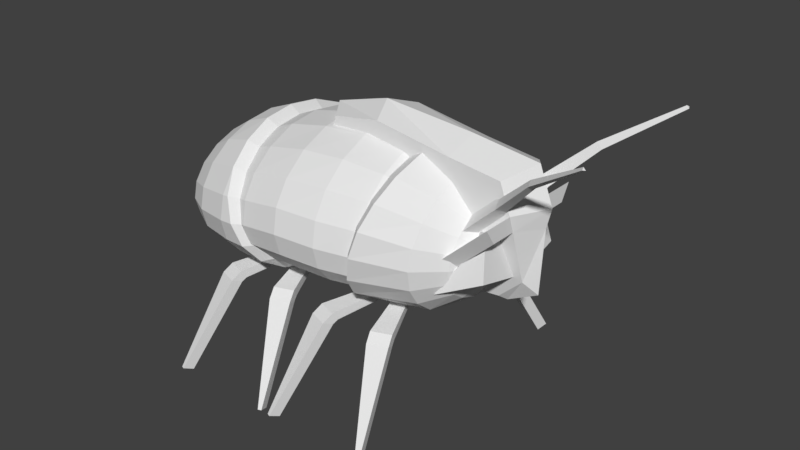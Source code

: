 # Source: Buggy.blend  (saved by Blender 2.79.0; exported with 4.5.12 LTS)
import bpy
from mathutils import Matrix  # noqa: F401  (used for matrix-valued properties, if any)

bpy.ops.wm.read_factory_settings(use_empty=True)
scene = bpy.context.scene
scene.name = 'Scene'

# ---- collections
col_collection_1 = bpy.data.collections.new('Collection 1'); scene.collection.children.link(col_collection_1)

# ---- world
world_world = bpy.data.worlds.new('World'); scene.world = world_world
world_world.color = (0.05088, 0.05088, 0.05088)
world_world.use_sun_shadow = False
world_world.sun_shadow_jitter_overblur = 0.0
world_world.cycles.sampling_method = 'MANUAL'

# ---- meshes
me_cube_006 = bpy.data.meshes.new('Cube.006')
me_cube_006.from_pydata([(-2.35, 0.4712, -0.7406), (-2.81, 0.01458, 1.931), (-2.532, 2.931, -0.2181), (-2.13, 1.012, 1.626), (-0.332, 0.5053, 0.353), (-0.6268, 0.06707, 2.277), (-0.4463, 2.451, 0.7787), (-0.7411, 2.013, 2.703)], [], [(0, 1, 3, 2), (2, 3, 7, 6), (6, 7, 5, 4), (4, 5, 1, 0), (2, 6, 4, 0), (7, 3, 1, 5)])
me_cube_006.use_remesh_preserve_volume = False
me_cube_006.use_remesh_preserve_attributes = False
me_cube_006.use_mirror_vertex_groups = False
me_cube_006.update()
me_cube_005 = bpy.data.meshes.new('Cube.005')
me_cube_005.from_pydata([(-1.034, -1.0, -1.281), (-0.5239, -1.0, 0.9597), (-1.034, 1.0, -1.281), (-0.5239, 1.0, 0.9597), (0.6674, -1.0, 0.298), (0.4654, -1.0, 0.8325), (0.6674, 1.0, 0.298), (0.4654, 1.0, 0.8325), (-2.481, -1.0, -0.4307), (-1.972, -1.0, 1.192), (-2.481, 1.0, -0.4307), (-1.972, 1.0, 1.192), (-3.391, -1.0, -0.558), (-2.882, -1.0, 1.045), (-3.391, 1.0, -0.558), (-2.882, 1.0, 1.045), (0.2635, -0.2576, -1.412), (0.2635, 0.2576, -1.412), (0.7017, -0.2576, -1.006), (0.7017, 0.2576, -1.006), (-0.7399, 0.8317, -1.31), (-0.7399, -0.8317, -1.31), (0.6752, -0.8317, 0.002562), (0.6752, 0.8317, 0.002562), (0.6674, 2.129, 0.298), (-1.034, 2.129, -1.281), (-1.034, -2.129, -1.281), (0.6674, -2.129, 0.298), (-0.7399, -1.771, -1.31), (0.6752, 1.771, 0.002562), (-0.7399, 1.771, -1.31), (0.6752, -1.771, 0.002562), (-1.048, 0.0, -1.368), (-0.4401, 0.0, 1.213), (1.079, 0.0, 0.369), (0.8211, 0.0, 1.05), (-2.606, 0.0, -0.4532), (-2.209, 0.0, 1.364), (-3.587, 0.0, -0.5903), (-3.278, 0.0, 1.069), (0.3496, 0.0, -1.51), (0.9294, 0.0, -1.216), (0.9883, 0.0, -0.007705), (-0.7311, 0.0, -1.401)], [], [(33, 3, 11, 37), (2, 3, 7, 6), (34, 35, 5, 4), (4, 5, 1, 0), (43, 20, 17, 40), (35, 33, 1, 5), (8, 9, 13, 12), (32, 0, 8, 36), (3, 2, 10, 11), (0, 1, 9, 8), (38, 39, 15, 14), (37, 11, 15, 39), (36, 8, 12, 38), (11, 10, 14, 15), (40, 41, 18, 16), (42, 22, 18, 41), (22, 21, 16, 18), (20, 23, 19, 17), (0, 21, 28, 26), (6, 23, 29, 24), (34, 4, 22, 42), (32, 2, 20, 43), (25, 24, 29, 30), (27, 26, 28, 31), (23, 20, 30, 29), (22, 4, 27, 31), (20, 2, 25, 30), (4, 0, 26, 27), (21, 22, 31, 28), (2, 6, 24, 25), (0, 32, 43, 21), (6, 34, 42, 23), (23, 42, 41, 19), (17, 19, 41, 40), (10, 36, 38, 14), (9, 37, 39, 13), (12, 13, 39, 38), (2, 32, 36, 10), (7, 3, 33, 35), (21, 43, 40, 16), (6, 7, 35, 34), (1, 33, 37, 9)])
me_cube_005.use_remesh_preserve_volume = False
me_cube_005.use_remesh_preserve_attributes = False
me_cube_005.use_mirror_vertex_groups = False
me_cube_005.update()
me_cylinder = bpy.data.meshes.new('Cylinder')
me_cylinder.from_pydata([(-5.325, 6.873, -3.958), (0.7931, 6.724, -2.631), (-2.984, 0.7136, -4.576), (1.423, 5.065, -2.797), (-7.666, 0.7136, -3.341), (0.1628, 5.065, -2.465), (7.189, 9.043, -1.226), (7.599, 7.964, -1.334), (6.779, 7.964, -1.118), (16.88, 13.16, 0.2662), (17.11, 12.71, 0.235), (16.75, 12.71, 0.3229)], [], [(0, 1, 3, 2), (2, 3, 5, 4), (1, 5, 8, 6), (4, 5, 1, 0), (0, 2, 4), (6, 8, 11, 9), (5, 3, 7, 8), (3, 1, 6, 7), (10, 9, 11), (8, 7, 10, 11), (7, 6, 9, 10)])
me_cylinder.use_remesh_preserve_volume = False
me_cylinder.use_remesh_preserve_attributes = False
me_cylinder.use_mirror_vertex_groups = False
me_cylinder.update()
me_cube_004 = bpy.data.meshes.new('Cube.004')
me_cube_004.from_pydata([(-1.479, 0.0, 1.804), (-1.479, 0.0, 3.218), (-3.688, 0.5409, -0.8721), (-3.688, 0.575, 0.8721), (1.479, 0.0, 1.804), (1.479, 0.0, 3.218), (3.688, 0.5409, -0.8721), (3.688, 0.575, 0.8721), (-3.688, 0.5722, -1.645), (-3.688, 0.6348, -0.7727), (3.688, 0.5722, -1.645), (3.688, 0.6348, -0.7727), (-0.6627, 0.9004, -21.08), (-0.6627, 0.963, -20.2), (0.6627, 0.9004, -21.08), (0.6627, 0.963, -20.2)], [], [(0, 1, 3, 2), (3, 7, 11, 9), (6, 7, 5, 4), (4, 5, 1, 0), (2, 6, 4, 0), (7, 3, 1, 5), (9, 11, 15, 13), (2, 3, 9, 8), (7, 6, 10, 11), (6, 2, 8, 10), (12, 13, 15, 14), (8, 9, 13, 12), (11, 10, 14, 15), (10, 8, 12, 14)])
me_cube_004.use_remesh_preserve_volume = False
me_cube_004.use_remesh_preserve_attributes = False
me_cube_004.use_mirror_vertex_groups = False
me_cube_004.update()
me_cube_003 = bpy.data.meshes.new('Cube.003')
me_cube_003.from_pydata([(-1.479, 0.0, 1.804), (-1.479, 0.0, 3.218), (-3.688, 0.5409, -0.8721), (-3.688, 0.575, 0.8721), (1.479, 0.0, 1.804), (1.479, 0.0, 3.218), (3.688, 0.5409, -0.8721), (3.688, 0.575, 0.8721), (-3.688, 0.5722, -1.645), (-3.688, 0.6348, -0.7727), (3.688, 0.5722, -1.645), (3.688, 0.6348, -0.7727), (-0.6627, 0.9004, -21.08), (-0.6627, 0.963, -20.2), (0.6627, 0.9004, -21.08), (0.6627, 0.963, -20.2)], [], [(0, 1, 3, 2), (3, 7, 11, 9), (6, 7, 5, 4), (4, 5, 1, 0), (2, 6, 4, 0), (7, 3, 1, 5), (9, 11, 15, 13), (2, 3, 9, 8), (7, 6, 10, 11), (6, 2, 8, 10), (12, 13, 15, 14), (8, 9, 13, 12), (11, 10, 14, 15), (10, 8, 12, 14)])
me_cube_003.use_remesh_preserve_volume = False
me_cube_003.use_remesh_preserve_attributes = False
me_cube_003.use_mirror_vertex_groups = False
me_cube_003.update()
me_cube_002 = bpy.data.meshes.new('Cube.002')
me_cube_002.from_pydata([(-1.479, 0.0, 1.804), (-1.479, 0.0, 3.218), (-3.688, 0.5409, -0.8721), (-3.688, 0.575, 0.8721), (1.479, 0.0, 1.804), (1.479, 0.0, 3.218), (3.688, 0.5409, -0.8721), (3.688, 0.575, 0.8721), (-3.688, 0.5722, -1.645), (-3.688, 0.6348, -0.7727), (3.688, 0.5722, -1.645), (3.688, 0.6348, -0.7727), (-0.6627, 0.9004, -21.08), (-0.6627, 0.963, -20.2), (0.6627, 0.9004, -21.08), (0.6627, 0.963, -20.2)], [], [(0, 1, 3, 2), (3, 7, 11, 9), (6, 7, 5, 4), (4, 5, 1, 0), (2, 6, 4, 0), (7, 3, 1, 5), (9, 11, 15, 13), (2, 3, 9, 8), (7, 6, 10, 11), (6, 2, 8, 10), (12, 13, 15, 14), (8, 9, 13, 12), (11, 10, 14, 15), (10, 8, 12, 14)])
me_cube_002.use_remesh_preserve_volume = False
me_cube_002.use_remesh_preserve_attributes = False
me_cube_002.use_mirror_vertex_groups = False
me_cube_002.update()
me_cube_001 = bpy.data.meshes.new('Cube.001')
me_cube_001.from_pydata([(-1.479, 0.0, 1.804), (-1.479, 0.0, 3.218), (-3.688, 0.5409, -0.8721), (-3.688, 0.575, 0.8721), (1.479, 0.0, 1.804), (1.479, 0.0, 3.218), (3.688, 0.5409, -0.8721), (3.688, 0.575, 0.8721), (-3.688, 0.5722, -1.645), (-3.688, 0.6348, -0.7727), (3.688, 0.5722, -1.645), (3.688, 0.6348, -0.7727), (-0.6627, 0.9004, -21.08), (-0.6627, 0.963, -20.2), (0.6627, 0.9004, -21.08), (0.6627, 0.963, -20.2)], [], [(0, 1, 3, 2), (3, 7, 11, 9), (6, 7, 5, 4), (4, 5, 1, 0), (2, 6, 4, 0), (7, 3, 1, 5), (9, 11, 15, 13), (2, 3, 9, 8), (7, 6, 10, 11), (6, 2, 8, 10), (12, 13, 15, 14), (8, 9, 13, 12), (11, 10, 14, 15), (10, 8, 12, 14)])
me_cube_001.use_remesh_preserve_volume = False
me_cube_001.use_remesh_preserve_attributes = False
me_cube_001.use_mirror_vertex_groups = False
me_cube_001.update()
me_sphere_002 = bpy.data.meshes.new('Sphere.002')
me_sphere_002.from_pydata([(0.09508, 0.8247, -0.4287), (0.07158, 0.6734, -0.7055), (0.06306, 0.4761, -0.8386), (0.05085, 0.2465, -0.9211), (0.057, 3.825e-07, -0.9515), (0.3076, 0.7843, -0.4656), (0.2426, 0.6404, -0.7118), (0.1847, 0.4528, -0.8432), (0.1147, 0.2344, -0.9234), (0.4963, 0.6672, -0.5016), (0.4028, 0.5448, -0.7189), (0.2967, 0.3852, -0.8482), (0.1723, 0.1994, -0.926), (0.6524, 0.4848, -0.5323), (0.5357, 0.3958, -0.7261), (0.3873, 0.2799, -0.8534), (0.2199, 0.1449, -0.9287), (0.7543, 0.2548, -0.5526), (0.6232, 0.2081, -0.7324), (0.4484, 0.1471, -0.856), (0.2539, 0.07616, -0.9306), (0.7863, 4.197e-07, -0.5584), (0.6535, 4.129e-07, -0.7339), (0.4708, 3.925e-07, -0.8577), (0.2655, 3.876e-07, -0.9314), (0.7543, -0.2548, -0.5526), (0.6232, -0.2081, -0.7324), (0.4484, -0.1471, -0.856), (0.2539, -0.07616, -0.9306), (0.6524, -0.4848, -0.5323), (0.5357, -0.3958, -0.7261), (0.3873, -0.2799, -0.8534), (0.2199, -0.1449, -0.9287), (0.4963, -0.6672, -0.5016), (0.4028, -0.5448, -0.7189), (0.2967, -0.3852, -0.8482), (0.1723, -0.1994, -0.926), (0.3076, -0.7843, -0.4656), (0.2426, -0.6404, -0.7118), (0.1847, -0.4528, -0.8432), (0.1147, -0.2344, -0.9234), (0.09508, -0.8247, -0.4287), (0.07158, -0.6734, -0.7055), (0.06306, -0.4761, -0.8386), (0.05085, -0.2465, -0.9211), (-0.1145, -0.7843, -0.3955), (-0.09634, -0.6404, -0.7003), (-0.05564, -0.4528, -0.8345), (-0.01186, -0.2344, -0.9188), (-0.2866, -0.6672, -0.3687), (-0.2446, -0.5448, -0.6966), (-0.1632, -0.3852, -0.8309), (-0.0657, -0.1994, -0.9167), (-0.4087, -0.4848, -0.3497), (-0.3633, -0.3958, -0.6957), (-0.2392, -0.2799, -0.8283), (-0.105, -0.1449, -0.9158), (-0.4753, -0.2548, -0.3381), (-0.4164, -0.2081, -0.6955), (-0.2899, -0.1471, -0.8283), (-0.1289, -0.07616, -0.9162), (-0.4865, 3.776e-07, -0.3346), (-0.4277, 4.225e-07, -0.6955), (-0.2979, 3.579e-07, -0.8285), (-0.136, 3.623e-07, -0.9164), (-0.4753, 0.2548, -0.3381), (-0.4164, 0.2081, -0.6955), (-0.2899, 0.1471, -0.8283), (-0.1289, 0.07616, -0.9162), (-0.4087, 0.4848, -0.3497), (-0.3633, 0.3958, -0.6957), (-0.2392, 0.2799, -0.8283), (-0.105, 0.1449, -0.9158), (-0.2866, 0.6672, -0.3687), (-0.2446, 0.5448, -0.6966), (-0.1632, 0.3852, -0.8309), (-0.0657, 0.1994, -0.9167), (-0.1145, 0.7843, -0.3955), (-0.09634, 0.6404, -0.7003), (-0.05564, 0.4528, -0.8345), (-0.01186, 0.2344, -0.9188), (0.01137, 0.5781, -0.2832), (-0.1124, 0.4917, -0.2611), (-0.2012, 0.3573, -0.2447), (-0.2478, 0.1878, -0.2348), (-0.2583, 3.502e-07, -0.2323), (-0.2478, -0.1878, -0.2348), (-0.2012, -0.3573, -0.2447), (-0.1124, -0.4917, -0.2611), (0.01137, -0.5781, -0.2832), (0.1584, -0.6078, -0.3093), (0.3112, -0.5781, -0.3365), (0.4504, -0.4917, -0.3628), (0.5656, -0.3573, -0.3851), (0.6406, -0.1878, -0.4002), (0.6643, 3.83e-07, -0.4042), (0.6406, 0.1878, -0.4002), (0.5656, 0.3573, -0.3851), (0.4504, 0.4917, -0.3628), (0.3112, 0.5781, -0.3365), (0.1584, 0.6078, -0.3093)], [], [(3, 2, 7, 8), (4, 3, 8), (1, 0, 5, 6), (2, 1, 6, 7), (6, 5, 9, 10), (7, 6, 10, 11), (8, 7, 11, 12), (4, 8, 12), (12, 11, 15, 16), (4, 12, 16), (10, 9, 13, 14), (11, 10, 14, 15), (15, 14, 18, 19), (16, 15, 19, 20), (4, 16, 20), (14, 13, 17, 18), (4, 20, 24), (18, 17, 21, 22), (19, 18, 22, 23), (20, 19, 23, 24), (24, 23, 27, 28), (4, 24, 28), (22, 21, 25, 26), (23, 22, 26, 27), (27, 26, 30, 31), (28, 27, 31, 32), (4, 28, 32), (26, 25, 29, 30), (4, 32, 36), (30, 29, 33, 34), (31, 30, 34, 35), (32, 31, 35, 36), (36, 35, 39, 40), (4, 36, 40), (34, 33, 37, 38), (35, 34, 38, 39), (39, 38, 42, 43), (40, 39, 43, 44), (4, 40, 44), (38, 37, 41, 42), (4, 44, 48), (42, 41, 45, 46), (43, 42, 46, 47), (44, 43, 47, 48), (48, 47, 51, 52), (4, 48, 52), (46, 45, 49, 50), (47, 46, 50, 51), (51, 50, 54, 55), (52, 51, 55, 56), (4, 52, 56), (50, 49, 53, 54), (4, 56, 60), (54, 53, 57, 58), (55, 54, 58, 59), (56, 55, 59, 60), (60, 59, 63, 64), (4, 60, 64), (58, 57, 61, 62), (59, 58, 62, 63), (62, 61, 65, 66), (63, 62, 66, 67), (64, 63, 67, 68), (4, 64, 68), (4, 68, 72), (66, 65, 69, 70), (67, 66, 70, 71), (68, 67, 71, 72), (71, 70, 74, 75), (72, 71, 75, 76), (4, 72, 76), (70, 69, 73, 74), (74, 73, 77, 78), (75, 74, 78, 79), (76, 75, 79, 80), (4, 76, 80), (80, 79, 2, 3), (4, 80, 3), (78, 77, 0, 1), (79, 78, 1, 2), (73, 69, 83, 82), (37, 33, 92, 91), (53, 49, 88, 87), (77, 73, 82, 81), (69, 65, 84, 83), (5, 0, 100, 99), (61, 57, 86, 85), (33, 29, 93, 92), (65, 61, 85, 84), (17, 13, 97, 96), (25, 21, 95, 94), (57, 53, 87, 86), (41, 37, 91, 90), (21, 17, 96, 95), (13, 9, 98, 97), (0, 77, 81, 100), (49, 45, 89, 88), (45, 41, 90, 89), (9, 5, 99, 98), (29, 25, 94, 93)])
me_sphere_002.use_remesh_preserve_volume = False
me_sphere_002.use_remesh_preserve_attributes = False
me_sphere_002.use_mirror_vertex_groups = False
me_sphere_002.update()
me_sphere_001 = bpy.data.meshes.new('Sphere.001')
me_sphere_001.from_pydata([(-0.1295, 0.2903, 0.9498), (-0.09961, 0.5609, 0.8631), (-0.07305, 0.7932, 0.7219), (-0.02804, 0.9714, 0.5218), (0.02445, 1.083, 0.2577), (-0.06738, 0.2761, 0.9505), (0.01824, 0.5334, 0.8642), (0.09324, 0.7544, 0.7237), (0.1827, 0.9239, 0.5234), (0.2603, 1.03, 0.2592), (-0.1255, 1.097e-07, 0.9802), (-0.01183, 0.2349, 0.9506), (0.1281, 0.4537, 0.8635), (0.2544, 0.6417, 0.7227), (0.3867, 0.7859, 0.5236), (0.03396, 0.1706, 0.9508), (0.2181, 0.3297, 0.862), (0.3889, 0.4662, 0.7203), (0.5546, 0.571, 0.523), (0.069, 0.08971, 0.9507), (0.2752, 0.1733, 0.8612), (0.4772, 0.2451, 0.7181), (0.6627, 0.3002, 0.5229), (0.08062, 4.515e-07, 0.9508), (0.2981, 5.344e-07, 0.8607), (0.5087, 4.119e-07, 0.7173), (0.7026, 4.691e-07, 0.5223), (0.069, -0.08971, 0.9507), (0.2752, -0.1733, 0.8612), (0.4772, -0.2451, 0.7181), (0.6627, -0.3002, 0.5229), (0.03396, -0.1706, 0.9508), (0.2181, -0.3297, 0.862), (0.3889, -0.4662, 0.7203), (0.5546, -0.571, 0.523), (-0.01183, -0.2349, 0.9506), (0.1281, -0.4537, 0.8635), (0.2544, -0.6417, 0.7227), (0.3867, -0.7859, 0.5236), (-0.06738, -0.2761, 0.9505), (0.01824, -0.5334, 0.8642), (0.09324, -0.7544, 0.7237), (0.1827, -0.9239, 0.5234), (0.2603, -1.03, 0.2592), (-0.1295, -0.2903, 0.9498), (-0.09961, -0.5609, 0.8631), (-0.07305, -0.7932, 0.7219), (-0.02804, -0.9714, 0.5218), (0.02445, -1.083, 0.2577), (-0.1896, -0.2761, 0.9482), (-0.211, -0.5334, 0.8591), (-0.2276, -0.7544, 0.716), (-0.2235, -0.9239, 0.5177), (-0.1952, -1.03, 0.2574), (-0.2387, -0.2349, 0.9455), (-0.3042, -0.4537, 0.852), (-0.3518, -0.6417, 0.7062), (-0.3815, -0.7859, 0.5101), (-0.3765, -0.8766, 0.257), (-0.274, -0.1706, 0.9432), (-0.3881, -0.3297, 0.8467), (-0.4468, -0.4662, 0.6965), (-0.487, -0.571, 0.5002), (-0.5012, -0.6369, 0.2546), (-0.3017, -0.08971, 0.9436), (-0.4406, -0.1733, 0.8441), (-0.5211, -0.2451, 0.6907), (-0.5445, -0.3002, 0.4923), (-0.5693, -0.3348, 0.2515), (-0.3099, 4.439e-07, 0.9438), (-0.4518, 3.026e-07, 0.8435), (-0.5351, 4.088e-07, 0.6892), (-0.567, 4.129e-07, 0.4908), (-0.591, 4.372e-07, 0.2508), (-0.3017, 0.08971, 0.9436), (-0.4406, 0.1733, 0.8441), (-0.5211, 0.2451, 0.6907), (-0.5445, 0.3002, 0.4923), (-0.5693, 0.3348, 0.2515), (-0.1548, 0.6589, -0.1682), (-0.2737, 0.5638, -0.1992), (-0.3624, 0.4116, -0.2244), (-0.4297, 0.2172, -0.2419), (-0.274, 0.1706, 0.9432), (-0.3881, 0.3297, 0.8467), (-0.4468, 0.4662, 0.6965), (-0.487, 0.571, 0.5002), (-0.5012, 0.6369, 0.2546), (-0.4508, 4.551e-07, -0.2484), (-0.4297, -0.2172, -0.2419), (-0.3624, -0.4116, -0.2244), (-0.2737, -0.5638, -0.1992), (-0.1548, -0.6589, -0.1682), (-0.01712, -0.6884, -0.134), (-0.2387, 0.2349, 0.9455), (-0.3042, 0.4537, 0.852), (-0.3518, 0.6417, 0.7062), (-0.3815, 0.7859, 0.5101), (-0.3765, 0.8766, 0.257), (0.2563, -0.5548, -0.06957), (0.1257, -0.6507, -0.09974), (0.2619, -0.5502, -0.06827), (0.3687, -0.3941, -0.04375), (0.4416, -0.2049, -0.02701), (0.4647, 4.762e-07, -0.0217), (-0.1896, 0.2761, 0.9482), (-0.211, 0.5334, 0.8591), (-0.2276, 0.7544, 0.716), (-0.2235, 0.9239, 0.5177), (-0.1952, 1.03, 0.2574), (0.4416, 0.2049, -0.02701), (0.3687, 0.3941, -0.04375), (0.2563, 0.5548, -0.06957), (0.2619, 0.5502, -0.06827), (0.1257, 0.6507, -0.09973), (-0.01712, 0.6884, -0.134), (0.03838, 1.096, 0.1596), (0.2693, 1.036, 0.2141), (0.4874, 0.8759, 0.2642), (0.4785, 0.8831, 0.2622), (0.6575, 0.6274, 0.3033), (0.7735, 0.3262, 0.3299), (0.8103, 4.391e-07, 0.3383), (0.7735, -0.3262, 0.3299), (0.6575, -0.6274, 0.3033), (0.4874, -0.8759, 0.2642), (0.2693, -1.036, 0.2141), (0.4785, -0.8831, 0.2622), (0.03838, -1.096, 0.1596), (-0.1847, -1.049, 0.1052), (-0.3779, -0.8975, 0.05577), (-0.5226, -0.6553, 0.01562), (-0.611, -0.3457, -0.01226), (-0.6457, 4.054e-07, -0.02261), (-0.611, 0.3457, -0.01226), (-0.5226, 0.6553, 0.01562), (-0.3779, 0.8975, 0.05577), (-0.1847, 1.049, 0.1052)], [], [(3, 2, 7, 8), (0, 10, 5), (4, 3, 8, 9), (1, 0, 5, 6), (116, 4, 9, 117), (2, 1, 6, 7), (6, 5, 11, 12), (117, 9, 119), (7, 6, 12, 13), (8, 7, 13, 14), (5, 10, 11), (11, 10, 15), (118, 14, 18, 120), (12, 11, 15, 16), (13, 12, 16, 17), (14, 13, 17, 18), (17, 16, 20, 21), (18, 17, 21, 22), (15, 10, 19), (120, 18, 22, 121), (16, 15, 19, 20), (20, 19, 23, 24), (21, 20, 24, 25), (22, 21, 25, 26), (19, 10, 23), (121, 22, 26, 122), (26, 25, 29, 30), (23, 10, 27), (122, 26, 30, 123), (24, 23, 27, 28), (25, 24, 28, 29), (29, 28, 32, 33), (30, 29, 33, 34), (27, 10, 31), (123, 30, 34, 124), (28, 27, 31, 32), (124, 34, 38, 125), (32, 31, 35, 36), (33, 32, 36, 37), (34, 33, 37, 38), (31, 10, 35), (38, 37, 41, 42), (35, 10, 39), (125, 38, 42, 43, 127), (36, 35, 39, 40), (126, 127, 43), (37, 36, 40, 41), (126, 43, 48, 128), (41, 40, 45, 46), (42, 41, 46, 47), (39, 10, 44), (43, 42, 47, 48), (40, 39, 44, 45), (48, 47, 52, 53), (45, 44, 49, 50), (128, 48, 53, 129), (46, 45, 50, 51), (47, 46, 51, 52), (44, 10, 49), (52, 51, 56, 57), (49, 10, 54), (53, 52, 57, 58), (50, 49, 54, 55), (129, 53, 58, 130), (51, 50, 55, 56), (130, 58, 63, 131), (56, 55, 60, 61), (57, 56, 61, 62), (54, 10, 59), (58, 57, 62, 63), (55, 54, 59, 60), (63, 62, 67, 68), (60, 59, 64, 65), (131, 63, 68, 132), (61, 60, 65, 66), (62, 61, 66, 67), (59, 10, 64), (67, 66, 71, 72), (64, 10, 69), (68, 67, 72, 73), (65, 64, 69, 70), (132, 68, 73, 133), (66, 65, 70, 71), (136, 137, 79, 80), (133, 73, 78, 134), (71, 70, 75, 76), (129, 130, 91, 92), (72, 71, 76, 77), (122, 123, 103, 104), (69, 10, 74), (121, 122, 104, 110), (73, 72, 77, 78), (70, 69, 74, 75), (74, 10, 83), (123, 124, 102, 103), (78, 77, 86, 87), (75, 74, 83, 84), (116, 117, 114, 115), (134, 78, 87, 135), (76, 75, 84, 85), (131, 132, 89, 90), (130, 131, 90, 91), (77, 76, 85, 86), (124, 125, 101, 102), (133, 134, 82, 88), (132, 133, 88, 89), (86, 85, 96, 97), (126, 128, 93, 100), (83, 10, 94), (125, 127, 99, 101), (87, 86, 97, 98), (84, 83, 94, 95), (118, 120, 111, 113), (135, 87, 98, 136), (85, 84, 95, 96), (95, 94, 105, 106), (120, 121, 110, 111), (136, 98, 109, 137), (96, 95, 106, 107), (135, 136, 80, 81), (134, 135, 81, 82), (97, 96, 107, 108), (128, 129, 92, 93), (94, 10, 105), (127, 126, 100, 99), (98, 97, 108, 109), (105, 10, 0), (109, 108, 3, 4), (106, 105, 0, 1), (137, 109, 4, 116), (107, 106, 1, 2), (108, 107, 2, 3), (119, 118, 113, 112), (117, 119, 112, 114), (137, 116, 115, 79), (9, 8, 14, 118, 119)])
me_sphere_001.use_remesh_preserve_volume = False
me_sphere_001.use_remesh_preserve_attributes = False
me_sphere_001.use_mirror_vertex_groups = False
me_sphere_001.update()
me_sphere = bpy.data.meshes.new('Sphere')
me_sphere.from_pydata([(-0.1338, 0.2588, 0.8904), (-0.1015, 0.5, 0.8138), (-0.07017, 0.7071, 0.6887), (-0.01928, 0.866, 0.5117), (0.04273, 0.9659, 0.2778), (0.1028, 1.0, 0.009823), (0.1001, 0.9659, -0.2562), (0.08756, 0.866, -0.5), (0.07665, 0.7071, -0.7071), (0.06813, 0.5, -0.866), (0.05472, 0.2588, -0.9659), (0.06264, 3.894e-07, -1.0), (-0.07912, 0.2462, 0.8926), (0.002025, 0.4755, 0.818), (0.0773, 0.6725, 0.6948), (0.1698, 0.8236, 0.5187), (0.254, 0.9187, 0.2853), (0.3264, 0.9511, 0.01617), (0.3258, 0.9187, -0.2518), (0.3086, 0.8236, -0.4995), (0.2597, 0.6725, -0.7071), (0.1986, 0.4755, -0.866), (0.1234, 0.2462, -0.9659), (-0.1303, 1.189e-07, 0.9174), (-0.02942, 0.2094, 0.8942), (0.1016, 0.4045, 0.8202), (0.2226, 0.5721, 0.698), (0.3518, 0.7006, 0.5239), (0.457, 0.7815, 0.2937), (0.5315, 0.809, 0.02383), (0.5502, 0.7815, -0.2491), (0.5183, 0.7006, -0.4986), (0.4327, 0.5721, -0.7071), (0.3195, 0.4045, -0.866), (0.1856, 0.2094, -0.9659), (0.01171, 0.1521, 0.8956), (0.1823, 0.2939, 0.8211), (0.3425, 0.4156, 0.6992), (0.5013, 0.509, 0.5276), (0.6229, 0.5678, 0.302), (0.715, 0.5878, 0.02768), (0.7372, 0.5678, -0.2461), (0.6924, 0.509, -0.4972), (0.5769, 0.4156, -0.7071), (0.418, 0.2939, -0.866), (0.2373, 0.1521, -0.9659), (0.0427, 0.07998, 0.8964), (0.2332, 0.1545, 0.8219), (0.4212, 0.2185, 0.6994), (0.5976, 0.2676, 0.5302), (0.7436, 0.2985, 0.3051), (0.8342, 0.309, 0.03163), (0.8591, 0.2985, -0.2427), (0.8062, 0.2676, -0.4953), (0.6725, 0.2185, -0.7071), (0.4839, 0.1545, -0.866), (0.2742, 0.07998, -0.9659), (0.05297, 4.222e-07, 0.8967), (0.2537, 4.944e-07, 0.8219), (0.4493, 3.831e-07, 0.6995), (0.6332, 4.316e-07, 0.5306), (0.7805, 3.917e-07, 0.3075), (0.8715, 4.167e-07, 0.03481), (0.8958, 3.823e-07, -0.2398), (0.8416, 4.084e-07, -0.4934), (0.7054, 4.066e-07, -0.7067), (0.5084, 3.916e-07, -0.866), (0.2869, 3.916e-07, -0.9659), (0.0427, -0.07998, 0.8964), (0.2332, -0.1545, 0.8219), (0.4212, -0.2185, 0.6994), (0.5976, -0.2676, 0.5302), (0.7436, -0.2985, 0.3051), (0.8342, -0.309, 0.03163), (0.8591, -0.2985, -0.2427), (0.8062, -0.2676, -0.4953), (0.6725, -0.2185, -0.7071), (0.4839, -0.1545, -0.866), (0.2742, -0.07998, -0.9659), (0.01171, -0.1521, 0.8956), (0.1823, -0.2939, 0.8211), (0.3425, -0.4156, 0.6992), (0.5013, -0.509, 0.5276), (0.6229, -0.5678, 0.302), (0.715, -0.5878, 0.02768), (0.7372, -0.5678, -0.2461), (0.6924, -0.509, -0.4972), (0.5769, -0.4156, -0.7071), (0.418, -0.2939, -0.866), (0.2373, -0.1521, -0.9659), (-0.02942, -0.2094, 0.8942), (0.1016, -0.4045, 0.8202), (0.2226, -0.5721, 0.698), (0.3518, -0.7006, 0.5239), (0.457, -0.7814, 0.2937), (0.5315, -0.809, 0.02383), (0.5502, -0.7814, -0.2491), (0.5183, -0.7006, -0.4986), (0.4327, -0.5721, -0.7071), (0.3195, -0.4045, -0.866), (0.1856, -0.2094, -0.9659), (-0.07912, -0.2462, 0.8926), (0.002026, -0.4755, 0.818), (0.0773, -0.6725, 0.6948), (0.1698, -0.8236, 0.5187), (0.254, -0.9186, 0.2853), (0.3264, -0.9511, 0.01617), (0.3258, -0.9186, -0.2518), (0.3086, -0.8236, -0.4995), (0.2597, -0.6725, -0.7071), (0.1986, -0.4755, -0.866), (0.1234, -0.2462, -0.9659), (-0.1338, -0.2588, 0.8904), (-0.1015, -0.5, 0.8138), (-0.07017, -0.7071, 0.6887), (-0.01928, -0.866, 0.5117), (0.04273, -0.9659, 0.2778), (0.1028, -1.0, 0.009823), (0.1001, -0.9659, -0.2562), (0.08756, -0.866, -0.5), (0.07665, -0.7071, -0.7071), (0.06813, -0.5, -0.866), (0.05472, -0.2588, -0.9659), (-0.186, -0.2462, 0.8874), (-0.1969, -0.4755, 0.8073), (-0.2022, -0.6725, 0.6793), (-0.1871, -0.8236, 0.5028), (-0.1451, -0.9186, 0.2716), (-0.1008, -0.9511, 0.004924), (-0.1031, -0.9186, -0.2585), (-0.1088, -0.8236, -0.5), (-0.08754, -0.6725, -0.7071), (-0.05207, -0.4755, -0.866), (-0.01198, -0.2462, -0.9659), (-0.2275, -0.2094, 0.8836), (-0.2734, -0.4045, 0.7983), (-0.3031, -0.5721, 0.6671), (-0.3154, -0.7006, 0.4915), (-0.2917, -0.7815, 0.2659), (-0.2634, -0.809, 0.001609), (-0.2655, -0.7815, -0.2588), (-0.2591, -0.7006, -0.5), (-0.2143, -0.5721, -0.7071), (-0.1516, -0.4045, -0.866), (-0.06745, -0.2094, -0.9659), (-0.2559, -0.1521, 0.8805), (-0.3433, -0.2939, 0.7913), (-0.3736, -0.4156, 0.6554), (-0.3919, -0.509, 0.4793), (-0.3831, -0.5678, 0.2598), (-0.3737, -0.5878, 5.94e-05), (-0.3702, -0.5678, -0.2588), (-0.3535, -0.509, -0.5), (-0.3014, -0.4156, -0.7071), (-0.2327, -0.2939, -0.866), (-0.1058, -0.1521, -0.9659), (-0.2781, -0.07998, 0.88), (-0.3854, -0.1545, 0.7874), (-0.4331, -0.2185, 0.6481), (-0.424, -0.2676, 0.4701), (-0.4248, -0.2985, 0.2547), (-0.4342, -0.309, 1.421e-07), (-0.4208, -0.2985, -0.2588), (-0.3958, -0.2676, -0.5), (-0.3672, -0.2185, -0.7071), (-0.2781, -0.1545, -0.866), (-0.1287, -0.07998, -0.9659), (-0.2841, 4.175e-07, 0.8799), (-0.3914, 2.916e-07, 0.7864), (-0.4392, 3.857e-07, 0.6461), (-0.4378, 3.881e-07, 0.4679), (-0.4354, 4.081e-07, 0.2531), (-0.4517, 3.767e-07, 1.462e-07), (-0.4321, 4.065e-07, -0.2588), (-0.4075, 4.065e-07, -0.5), (-0.3719, 4.214e-07, -0.7071), (-0.2839, 3.618e-07, -0.866), (-0.1351, 3.692e-07, -0.9659), (-0.2781, 0.07998, 0.88), (-0.3854, 0.1545, 0.7874), (-0.4331, 0.2185, 0.6481), (-0.424, 0.2676, 0.4701), (-0.4248, 0.2985, 0.2547), (-0.4342, 0.309, 1.421e-07), (-0.4208, 0.2985, -0.2588), (-0.3958, 0.2676, -0.5), (-0.3672, 0.2185, -0.7071), (-0.2781, 0.1545, -0.866), (-0.1287, 0.07998, -0.9659), (-0.2559, 0.1521, 0.8805), (-0.3433, 0.2939, 0.7913), (-0.3736, 0.4156, 0.6554), (-0.3919, 0.509, 0.4793), (-0.3831, 0.5678, 0.2598), (-0.3737, 0.5878, 5.94e-05), (-0.3702, 0.5678, -0.2588), (-0.3535, 0.509, -0.5), (-0.3014, 0.4156, -0.7071), (-0.2327, 0.2939, -0.866), (-0.1058, 0.1521, -0.9659), (-0.2275, 0.2094, 0.8836), (-0.2734, 0.4045, 0.7983), (-0.3031, 0.5721, 0.6671), (-0.3154, 0.7006, 0.4915), (-0.2917, 0.7815, 0.2659), (-0.2634, 0.809, 0.001609), (-0.2655, 0.7815, -0.2588), (-0.2591, 0.7006, -0.5), (-0.2143, 0.5721, -0.7071), (-0.1516, 0.4045, -0.866), (-0.06745, 0.2094, -0.9659), (-0.186, 0.2462, 0.8874), (-0.1969, 0.4755, 0.8073), (-0.2022, 0.6725, 0.6793), (-0.1871, 0.8236, 0.5028), (-0.1451, 0.9187, 0.2716), (-0.1008, 0.9511, 0.004924), (-0.1031, 0.9187, -0.2585), (-0.1088, 0.8236, -0.5), (-0.08754, 0.6725, -0.7071), (-0.05207, 0.4755, -0.866), (-0.01198, 0.2462, -0.9659)], [], [(3, 2, 14, 15), (10, 9, 21, 22), (0, 23, 12), (7, 6, 18, 19), (4, 3, 15, 16), (11, 10, 22), (1, 0, 12, 13), (8, 7, 19, 20), (5, 4, 16, 17), (2, 1, 13, 14), (9, 8, 20, 21), (6, 5, 17, 18), (13, 12, 24, 25), (20, 19, 31, 32), (17, 16, 28, 29), (14, 13, 25, 26), (21, 20, 32, 33), (18, 17, 29, 30), (15, 14, 26, 27), (22, 21, 33, 34), (12, 23, 24), (19, 18, 30, 31), (16, 15, 27, 28), (11, 22, 34), (34, 33, 44, 45), (24, 23, 35), (31, 30, 41, 42), (28, 27, 38, 39), (11, 34, 45), (25, 24, 35, 36), (32, 31, 42, 43), (29, 28, 39, 40), (26, 25, 36, 37), (33, 32, 43, 44), (30, 29, 40, 41), (27, 26, 37, 38), (37, 36, 47, 48), (44, 43, 54, 55), (41, 40, 51, 52), (38, 37, 48, 49), (45, 44, 55, 56), (35, 23, 46), (42, 41, 52, 53), (39, 38, 49, 50), (11, 45, 56), (36, 35, 46, 47), (43, 42, 53, 54), (40, 39, 50, 51), (11, 56, 67), (47, 46, 57, 58), (54, 53, 64, 65), (51, 50, 61, 62), (48, 47, 58, 59), (55, 54, 65, 66), (52, 51, 62, 63), (49, 48, 59, 60), (56, 55, 66, 67), (46, 23, 57), (53, 52, 63, 64), (50, 49, 60, 61), (60, 59, 70, 71), (67, 66, 77, 78), (57, 23, 68), (64, 63, 74, 75), (61, 60, 71, 72), (11, 67, 78), (58, 57, 68, 69), (65, 64, 75, 76), (62, 61, 72, 73), (59, 58, 69, 70), (66, 65, 76, 77), (63, 62, 73, 74), (70, 69, 80, 81), (77, 76, 87, 88), (74, 73, 84, 85), (71, 70, 81, 82), (78, 77, 88, 89), (68, 23, 79), (75, 74, 85, 86), (72, 71, 82, 83), (11, 78, 89), (69, 68, 79, 80), (76, 75, 86, 87), (73, 72, 83, 84), (83, 82, 93, 94), (11, 89, 100), (80, 79, 90, 91), (87, 86, 97, 98), (84, 83, 94, 95), (81, 80, 91, 92), (88, 87, 98, 99), (85, 84, 95, 96), (82, 81, 92, 93), (89, 88, 99, 100), (79, 23, 90), (86, 85, 96, 97), (93, 92, 103, 104), (100, 99, 110, 111), (90, 23, 101), (97, 96, 107, 108), (94, 93, 104, 105), (11, 100, 111), (91, 90, 101, 102), (98, 97, 108, 109), (95, 94, 105, 106), (92, 91, 102, 103), (99, 98, 109, 110), (96, 95, 106, 107), (106, 105, 116, 117), (103, 102, 113, 114), (110, 109, 120, 121), (107, 106, 117, 118), (104, 103, 114, 115), (111, 110, 121, 122), (101, 23, 112), (108, 107, 118, 119), (105, 104, 115, 116), (11, 111, 122), (102, 101, 112, 113), (109, 108, 119, 120), (116, 115, 126, 127), (11, 122, 133), (113, 112, 123, 124), (120, 119, 130, 131), (117, 116, 127, 128), (114, 113, 124, 125), (121, 120, 131, 132), (118, 117, 128, 129), (115, 114, 125, 126), (122, 121, 132, 133), (112, 23, 123), (119, 118, 129, 130), (129, 128, 139, 140), (126, 125, 136, 137), (133, 132, 143, 144), (123, 23, 134), (130, 129, 140, 141), (127, 126, 137, 138), (11, 133, 144), (124, 123, 134, 135), (131, 130, 141, 142), (128, 127, 138, 139), (125, 124, 135, 136), (132, 131, 142, 143), (139, 138, 149, 150), (136, 135, 146, 147), (143, 142, 153, 154), (140, 139, 150, 151), (137, 136, 147, 148), (144, 143, 154, 155), (134, 23, 145), (141, 140, 151, 152), (138, 137, 148, 149), (11, 144, 155), (135, 134, 145, 146), (142, 141, 152, 153), (152, 151, 162, 163), (149, 148, 159, 160), (11, 155, 166), (146, 145, 156, 157), (153, 152, 163, 164), (150, 149, 160, 161), (147, 146, 157, 158), (154, 153, 164, 165), (151, 150, 161, 162), (148, 147, 158, 159), (155, 154, 165, 166), (145, 23, 156), (162, 161, 172, 173), (159, 158, 169, 170), (166, 165, 176, 177), (156, 23, 167), (163, 162, 173, 174), (160, 159, 170, 171), (11, 166, 177), (157, 156, 167, 168), (164, 163, 174, 175), (161, 160, 171, 172), (158, 157, 168, 169), (165, 164, 175, 176), (175, 174, 185, 186), (172, 171, 182, 183), (169, 168, 179, 180), (176, 175, 186, 187), (173, 172, 183, 184), (170, 169, 180, 181), (177, 176, 187, 188), (167, 23, 178), (174, 173, 184, 185), (171, 170, 181, 182), (11, 177, 188), (168, 167, 178, 179), (178, 23, 189), (185, 184, 195, 196), (182, 181, 192, 193), (11, 188, 199), (179, 178, 189, 190), (186, 185, 196, 197), (183, 182, 193, 194), (180, 179, 190, 191), (187, 186, 197, 198), (184, 183, 194, 195), (181, 180, 191, 192), (188, 187, 198, 199), (198, 197, 208, 209), (195, 194, 205, 206), (192, 191, 202, 203), (199, 198, 209, 210), (189, 23, 200), (196, 195, 206, 207), (193, 192, 203, 204), (11, 199, 210), (190, 189, 200, 201), (197, 196, 207, 208), (194, 193, 204, 205), (191, 190, 201, 202), (201, 200, 211, 212), (208, 207, 218, 219), (205, 204, 215, 216), (202, 201, 212, 213), (209, 208, 219, 220), (206, 205, 216, 217), (203, 202, 213, 214), (210, 209, 220, 221), (200, 23, 211), (207, 206, 217, 218), (204, 203, 214, 215), (11, 210, 221), (221, 220, 9, 10), (211, 23, 0), (218, 217, 6, 7), (215, 214, 3, 4), (11, 221, 10), (212, 211, 0, 1), (219, 218, 7, 8), (216, 215, 4, 5), (213, 212, 1, 2), (220, 219, 8, 9), (217, 216, 5, 6), (214, 213, 2, 3)])
me_sphere.use_remesh_preserve_volume = False
me_sphere.use_remesh_preserve_attributes = False
me_sphere.use_mirror_vertex_groups = False
me_sphere.update()

# ---- objects
ob_buggyeyes = bpy.data.objects.new('BuggyEyes', me_cube_006)
ob_buggyhead = bpy.data.objects.new('BuggyHead', me_cube_005)
ob_buggyantenae = bpy.data.objects.new('BuggyAntenae', me_cylinder)
ob_buggyleg_04 = bpy.data.objects.new('BuggyLeg_04', me_cube_004)
ob_buggyleg_03 = bpy.data.objects.new('BuggyLeg_03', me_cube_003)
ob_buggyleg_02 = bpy.data.objects.new('BuggyLeg_02', me_cube_002)
ob_buggyleg_01 = bpy.data.objects.new('BuggyLeg_01', me_cube_001)
ob_buggy_shellfront = bpy.data.objects.new('Buggy_ShellFront', me_sphere_002)
ob_buggy_shellback = bpy.data.objects.new('Buggy_ShellBack', me_sphere_001)
ob_buggycolorchest = bpy.data.objects.new('BuggyColorChest', me_sphere)

# ---- transforms, parenting, visibility, modifiers, constraints
ob_buggyeyes.location = (1.797, 0.0, -0.1176)
ob_buggyeyes.scale = (0.1929, 0.1929, 0.1929)
ob_buggyeyes.lineart.crease_threshold = 0.0
_m = ob_buggyeyes.modifiers.new('Mirror', 'MIRROR')
_m.use_axis = (False, True, False)
ob_buggyhead.location = (1.451, 0.0, 0.4096)
ob_buggyhead.scale = (0.4963, 0.2632, 0.4963)
ob_buggyhead.lineart.crease_threshold = 0.0
ob_buggyantenae.location = (1.681, -2.387e-07, 1.291)
ob_buggyantenae.scale = (0.05669, 0.05669, 0.2457)
ob_buggyantenae.lineart.crease_threshold = 0.0
_m = ob_buggyantenae.modifiers.new('Mirror', 'MIRROR')
_m.use_axis = (False, True, False)
ob_buggyleg_04.location = (-0.4254, -3.747e-08, -0.5683)
ob_buggyleg_04.rotation_euler = (0.0, -0.0, 0.3491)
ob_buggyleg_04.scale = (0.0257, 1.505, 0.04138)
ob_buggyleg_04.lineart.crease_threshold = 0.0
_m = ob_buggyleg_04.modifiers.new('Mirror', 'MIRROR')
_m.use_axis = (False, True, False)
_m.use_clip = True
ob_buggyleg_03.location = (-0.4254, -3.747e-08, -0.5683)
ob_buggyleg_03.rotation_euler = (0.0, -0.0, -0.3491)
ob_buggyleg_03.scale = (0.0257, 1.505, 0.04138)
ob_buggyleg_03.lineart.crease_threshold = 0.0
_m = ob_buggyleg_03.modifiers.new('Mirror', 'MIRROR')
_m.use_axis = (False, True, False)
_m.use_clip = True
ob_buggyleg_02.location = (0.6746, -3.747e-08, -0.5683)
ob_buggyleg_02.rotation_euler = (0.0, -0.0, -0.3491)
ob_buggyleg_02.scale = (0.0257, 1.505, 0.04138)
ob_buggyleg_02.lineart.crease_threshold = 0.0
_m = ob_buggyleg_02.modifiers.new('Mirror', 'MIRROR')
_m.use_axis = (False, True, False)
_m.use_clip = True
ob_buggyleg_01.location = (0.6746, -3.747e-08, -0.5683)
ob_buggyleg_01.rotation_euler = (0.0, -0.0, 0.3491)
ob_buggyleg_01.scale = (0.0257, 1.505, 0.04138)
ob_buggyleg_01.lineart.crease_threshold = 0.0
_m = ob_buggyleg_01.modifiers.new('Mirror', 'MIRROR')
_m.use_axis = (False, True, False)
_m.use_clip = True
ob_buggy_shellfront.location = (0.0, 0.0, 0.0)
ob_buggy_shellfront.rotation_euler = (-1.344e-07, -1.571, 0.0)
ob_buggy_shellfront.scale = (1.119, 1.119, 1.691)
ob_buggy_shellfront.lineart.crease_threshold = 0.0
ob_buggy_shellback.location = (-0.2959, -9.939e-10, 0.007398)
ob_buggy_shellback.rotation_euler = (-1.344e-07, -1.571, 0.0)
ob_buggy_shellback.scale = (0.9283, 0.9283, 1.403)
ob_buggy_shellback.lineart.crease_threshold = 0.0
ob_buggycolorchest.location = (0.0, 0.0, 0.0)
ob_buggycolorchest.rotation_euler = (-1.344e-07, -1.571, 0.0)
ob_buggycolorchest.scale = (1.0, 1.0, 1.511)
ob_buggycolorchest.lineart.crease_threshold = 0.0

# ---- collection membership
col_collection_1.objects.link(ob_buggyeyes)
col_collection_1.objects.link(ob_buggyhead)
col_collection_1.objects.link(ob_buggyantenae)
col_collection_1.objects.link(ob_buggyleg_04)
col_collection_1.objects.link(ob_buggyleg_03)
col_collection_1.objects.link(ob_buggyleg_02)
col_collection_1.objects.link(ob_buggyleg_01)
col_collection_1.objects.link(ob_buggy_shellfront)
col_collection_1.objects.link(ob_buggy_shellback)
col_collection_1.objects.link(ob_buggycolorchest)

# ---- scene / render settings (as saved in the file)
scene.frame_start = 1; scene.frame_end = 250; scene.frame_set(1)
scene.render.engine = 'BLENDER_EEVEE_NEXT'
scene.render.resolution_percentage = 50
scene.render.dither_intensity = 0.0
scene.cycles.use_denoising = False
scene.cycles.samples = 128
scene.cycles.sampling_pattern = 'TABULATED_SOBOL'
scene.cycles.use_adaptive_sampling = False
scene.cycles.use_light_tree = False
scene.cycles.blur_glossy = 0.0
scene.cycles.sample_clamp_indirect = 0.0
scene.view_settings.view_transform = 'Standard'
bpy.context.view_layer.update()

# ---- added for rendering (the .blend has no active camera and no usable light): camera, sun
cam_auto = bpy.data.cameras.new('AutoCamera')
cam_auto.lens = 50.0
cam_auto.sensor_width = 36.0
cam_auto.clip_end = 1000.0
ob_auto_camera = bpy.data.objects.new('AutoCamera', cam_auto)
scene.collection.objects.link(ob_auto_camera)
ob_auto_camera.location = (5.9131, -6.50725, 4.30282)
ob_auto_camera.rotation_euler = (1.09748, -7.21219e-08, 0.694738)
scene.camera = ob_auto_camera
light_auto_sun = bpy.data.lights.new('AutoSun', 'SUN')
light_auto_sun.energy = 3.0
light_auto_sun.angle = 0.0523599
ob_auto_sun = bpy.data.objects.new('AutoSun', light_auto_sun)
scene.collection.objects.link(ob_auto_sun)
ob_auto_sun.rotation_euler = (0.872665, 0.174533, 0.523599)
bpy.context.view_layer.update()

